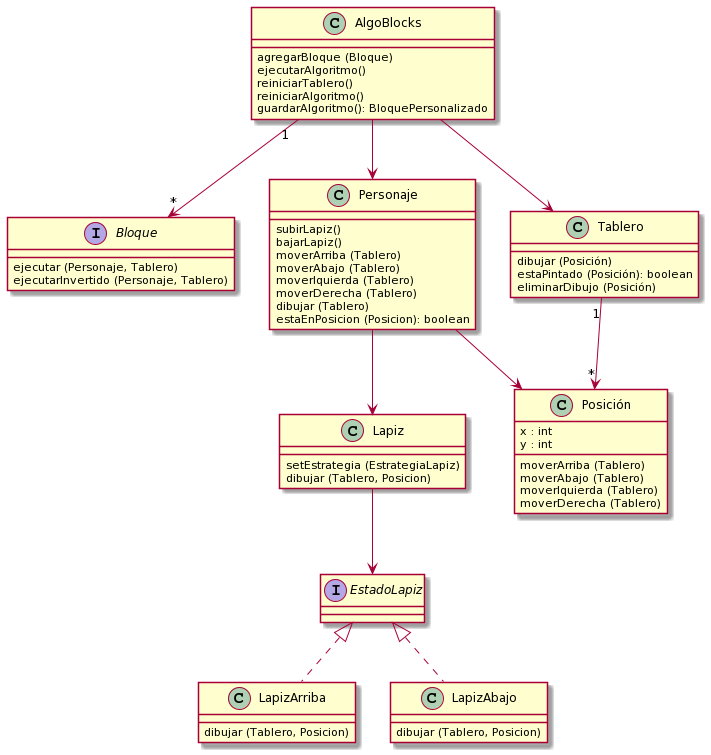

The diagram above was rendered by PlantUML. Its source (embedded in the PNG):
@startuml
Class AlgoBlocks
AlgoBlocks : agregarBloque (Bloque)
AlgoBlocks : ejecutarAlgoritmo()
AlgoBlocks : reiniciarTablero()
AlgoBlocks : reiniciarAlgoritmo()
AlgoBlocks : guardarAlgoritmo(): BloquePersonalizado


Interface Bloque
Bloque : ejecutar (Personaje, Tablero)
Bloque : ejecutarInvertido (Personaje, Tablero)

Personaje : subirLapiz()
Personaje : bajarLapiz()
Personaje : moverArriba (Tablero)
Personaje : moverAbajo (Tablero)
Personaje : moverIquierda (Tablero)
Personaje : moverDerecha (Tablero)
Personaje : dibujar (Tablero)
Personaje : estaEnPosicion (Posicion): boolean

Interface EstadoLapiz
Personaje --> Lapiz
Lapiz : setEstrategia (EstrategiaLapiz)
Lapiz : dibujar (Tablero, Posicion)

Lapiz --> EstadoLapiz
EstadoLapiz <|.. LapizArriba
LapizArriba : dibujar (Tablero, Posicion)
EstadoLapiz <|.. LapizAbajo
LapizAbajo : dibujar (Tablero, Posicion)

AlgoBlocks --> Tablero
AlgoBlocks --> Personaje

Tablero "1"-->"*"Posición
Tablero : dibujar (Posición)
Tablero : estaPintado (Posición): boolean
Tablero : eliminarDibujo (Posición) 

Personaje --> Posición
Posición : x : int
Posición : y : int
Posición : moverArriba (Tablero)
Posición : moverAbajo (Tablero)
Posición : moverIquierda (Tablero)
Posición : moverDerecha (Tablero)


AlgoBlocks "1"-->"*" Bloque
@enduml